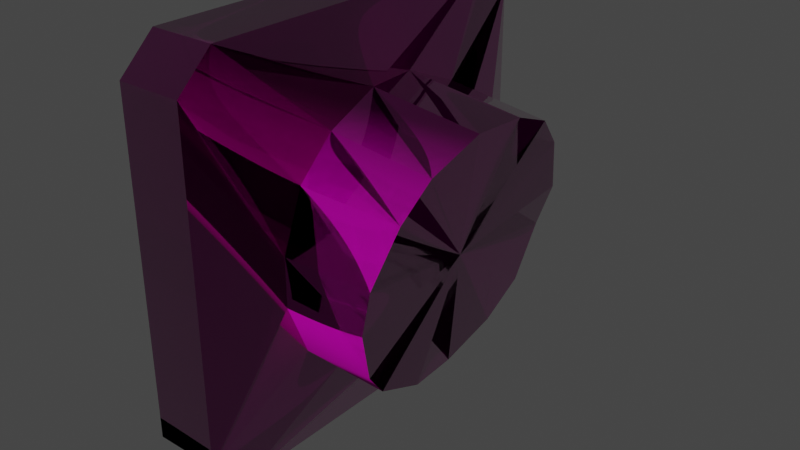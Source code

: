 # Source: pipe_vent_01.blend  (saved by Blender 3.5.10; exported with 4.5.12 LTS)
import bpy
from mathutils import Matrix  # noqa: F401  (used for matrix-valued properties, if any)

bpy.ops.wm.read_factory_settings(use_empty=True)
scene = bpy.context.scene
scene.name = 'Scene'

# ---- collections
col_collection = bpy.data.collections.new('Collection'); scene.collection.children.link(col_collection)

# ---- images (referenced by path relative to the original .blend; pixels are not part of the script)
import os
ASSET_DIR = os.environ.get("B2B_ASSET_DIR", "")  # directory of the original .blend (textures are referenced by path, not embedded)
HERE = os.path.dirname(os.path.abspath(__file__))  # packed textures are extracted next to this script under _unpacked/

def load_image(name, relpath, width, height, colorspace="sRGB"):
    """Load a texture the original file referenced (path relative to the .blend, or extracted next to this script)."""
    p = next((c for c in (os.path.join(HERE, relpath), os.path.join(ASSET_DIR, relpath)) if relpath and os.path.exists(c)), "")
    if p:
        img = bpy.data.images.load(p, check_existing=True)
        img.name = name
    else:  # same state as the original file: an image datablock whose file is absent (Cycles renders it pink)
        img = bpy.data.images.new(name, width, height)
        img.source = "FILE"
        img.filepath = "//" + (relpath or name)
    img.colorspace_settings.name = colorspace
    return img
img_heavy_06_diff_0_png = load_image('heavy_06_diff_0.png', 'heavy_06_diff_0.png', 1024, 1024, 'sRGB')
img_heavy_06_norm_0_png = load_image('heavy_06_norm_0.png', 'heavy_06_norm_0.png', 1024, 1024, 'Non-Color')
img_heavy_06_metal_0_png = load_image('heavy_06_metal_0.png', 'heavy_06_metal_0.png', 1024, 1024, 'Non-Color')
img_default_model_mask_0_png = load_image('default_model_mask_0.png', 'default_model_mask_0.png', 1024, 1024, 'Non-Color')
img_heavy_06_mask_0_png = load_image('heavy_06_mask_0.png', 'heavy_06_mask_0.png', 1024, 1024, 'sRGB')

# ---- materials (node trees are filled in below, after node groups)
mat_material__35_002 = bpy.data.materials.new('Material #35.002')
mat_material__35_002.use_transparent_shadow = False

# ---- node groups
ng_annoshader = bpy.data.node_groups.new('AnnoShader', 'ShaderNodeTree')
_s = ng_annoshader.interface.new_socket(name='Shader', in_out='OUTPUT', socket_type='NodeSocketShader')
_s = ng_annoshader.interface.new_socket(name='cDiffuse', in_out='INPUT', socket_type='NodeSocketColor')
_s = ng_annoshader.interface.new_socket(name='cDiffuseMultiplier', in_out='INPUT', socket_type='NodeSocketColor')
_s = ng_annoshader.interface.new_socket(name='Alpha', in_out='INPUT', socket_type='NodeSocketFloat')
_s = ng_annoshader.interface.new_socket(name='cNormal', in_out='INPUT', socket_type='NodeSocketColor')
_s = ng_annoshader.interface.new_socket(name='Glossiness', in_out='INPUT', socket_type='NodeSocketFloat')
_s = ng_annoshader.interface.new_socket(name='cMetallic', in_out='INPUT', socket_type='NodeSocketColor')
_s = ng_annoshader.interface.new_socket(name='cHeight', in_out='INPUT', socket_type='NodeSocketColor')
_s = ng_annoshader.interface.new_socket(name='cNightGlow', in_out='INPUT', socket_type='NodeSocketColor')
_s = ng_annoshader.interface.new_socket(name='cEmissiveColor', in_out='INPUT', socket_type='NodeSocketColor')
_s = ng_annoshader.interface.new_socket(name='EmissionStrength', in_out='INPUT', socket_type='NodeSocketFloat')
_s = ng_annoshader.interface.new_socket(name='cDyeMask', in_out='INPUT', socket_type='NodeSocketColor')
_N = ng_annoshader.nodes; _L = ng_annoshader.links
n0 = _N.new('NodeGroupInput'); n0.name = 'Group Input'; n0.location = (0, -900)
n1 = _N.new('ShaderNodeMix'); n1.name = 'Mix'; n1.location = (300, 300)
n1.data_type = 'RGBA'
n1.blend_type = 'MULTIPLY'
n1.inputs[0].default_value = 1.0
n2 = _N.new('ShaderNodeRGBToBW'); n2.name = 'RGB to BW'; n2.location = (300, 0)
n3 = _N.new('ShaderNodeMix'); n3.name = 'Mix.001'; n3.location = (600, 0)
n3.data_type = 'RGBA'
n3.blend_type = 'MULTIPLY'
n3.inputs[7].default_value = (1.0, 0.0, 0.0, 1.0)
n4 = _N.new('ShaderNodeSeparateColor'); n4.name = 'Separate RGB'; n4.location = (300, -300)
n5 = _N.new('ShaderNodeMath'); n5.name = 'Math'; n5.location = (600, -450)
n5.operation = 'POWER'
n5.inputs[1].default_value = 2.0
n6 = _N.new('ShaderNodeMath'); n6.name = 'Math.001'; n6.location = (600, -150)
n6.operation = 'POWER'
n6.inputs[1].default_value = 2.0
n7 = _N.new('ShaderNodeMath'); n7.name = 'Math.002'; n7.location = (750, -300)
n8 = _N.new('ShaderNodeMath'); n8.name = 'Math.003'; n8.location = (900, -300)
n8.operation = 'SUBTRACT'
n8.inputs[0].default_value = 1.0
n9 = _N.new('ShaderNodeMath'); n9.name = 'Math.004'; n9.location = (1050, -300)
n9.operation = 'SQRT'
n10 = _N.new('ShaderNodeCombineColor'); n10.name = 'Combine RGB'; n10.location = (1200, -300)
n11 = _N.new('ShaderNodeNormalMap'); n11.name = 'Normal Map'; n11.location = (1500, -300)
n11.inputs[0].default_value = 0.5
n12 = _N.new('ShaderNodeRGBToBW'); n12.name = 'RGB to BW.001'; n12.location = (1500, 0)
n13 = _N.new('ShaderNodeBump'); n13.name = 'Bump'; n13.location = (1800, -300)
n13.inputs[0].default_value = 0.5
n13.inputs[1].default_value = 1.0
n13.inputs[2].default_value = 1.0
n14 = _N.new('ShaderNodeMath'); n14.name = 'Math.005'; n14.location = (900, -900)
n14.operation = 'SUBTRACT'
n14.inputs[0].default_value = 1.0
n15 = _N.new('ShaderNodeRGBToBW'); n15.name = 'RGB to BW.002'; n15.location = (300, 0)
n16 = _N.new('ShaderNodeVectorMath'); n16.name = 'EmissionScale'; n16.location = (300, -1200)
n16.label = 'EmissionScale'
n16.operation = 'SCALE'
n16.inputs[3].default_value = 10.0
n17 = _N.new('ShaderNodeVectorMath'); n17.name = 'Vector Math'; n17.location = (600, -1200)
n17.operation = 'MULTIPLY'
n18 = _N.new('ShaderNodeObjectInfo'); n18.name = 'Object Info'; n18.location = (300, -1500)
n19 = _N.new('ShaderNodeMath'); n19.name = 'Math.006'; n19.location = (600, -1500)
n19.operation = 'FRACT'
n20 = _N.new('ShaderNodeValToRGB'); n20.name = 'ColorRamp'; n20.location = (900, -1500)
n20.color_ramp.interpolation = 'CONSTANT'
while len(n20.color_ramp.elements) > 1: n20.color_ramp.elements.remove(n20.color_ramp.elements[-1])
n20.color_ramp.elements[0].position = 0.0; n20.color_ramp.elements[0].color = (1.0, 0.0, 0.0, 1.0)
_e = n20.color_ramp.elements.new(0.3333); _e.color = (0.0, 1.0, 0.0, 1.0)
_e = n20.color_ramp.elements.new(0.6667); _e.color = (0.0, 0.0, 1.0, 1.0)
n21 = _N.new('ShaderNodeVectorMath'); n21.name = 'Vector Math.001'; n21.location = (1200, -1500)
n21.operation = 'MULTIPLY'
n22 = _N.new('ShaderNodeMix'); n22.name = 'Mix.002'; n22.location = (1500, -1200)
n22.data_type = 'RGBA'
n22.inputs[6].default_value = (0.0, 0.0, 0.0, 1.0)
n23 = _N.new('ShaderNodeBsdfPrincipled'); n23.name = 'Principled BSDF'; n23.location = (1200, -900)
n23.distribution = 'GGX'
n23.subsurface_method = 'RANDOM_WALK_SKIN'
n23.inputs[3].default_value = 1.45
n24 = _N.new('NodeGroupOutput'); n24.name = 'Group Output'; n24.location = (1500, -900)
_L.new(n0.outputs[1], n1.inputs[6])
_L.new(n0.outputs[0], n1.inputs[7])
_L.new(n0.outputs[10], n2.inputs[0])
_L.new(n2.outputs[0], n3.inputs[0])
_L.new(n1.outputs[2], n3.inputs[6])
_L.new(n0.outputs[3], n4.inputs[0])
_L.new(n4.outputs[0], n5.inputs[0])
_L.new(n4.outputs[1], n6.inputs[0])
_L.new(n5.outputs[0], n7.inputs[0])
_L.new(n6.outputs[0], n7.inputs[1])
_L.new(n7.outputs[0], n8.inputs[1])
_L.new(n8.outputs[0], n9.inputs[0])
_L.new(n4.outputs[0], n10.inputs[0])
_L.new(n4.outputs[1], n10.inputs[1])
_L.new(n9.outputs[0], n10.inputs[2])
_L.new(n10.outputs[0], n11.inputs[1])
_L.new(n0.outputs[6], n12.inputs[0])
_L.new(n12.outputs[0], n13.inputs[3])
_L.new(n11.outputs[0], n13.inputs[4])
_L.new(n0.outputs[4], n14.inputs[1])
_L.new(n0.outputs[5], n15.inputs[0])
_L.new(n0.outputs[8], n16.inputs[0])
_L.new(n3.outputs[2], n17.inputs[0])
_L.new(n16.outputs[0], n17.inputs[1])
_L.new(n18.outputs[0], n19.inputs[0])
_L.new(n19.outputs[0], n20.inputs[0])
_L.new(n20.outputs[0], n21.inputs[0])
_L.new(n0.outputs[7], n21.inputs[1])
_L.new(n21.outputs[0], n22.inputs[0])
_L.new(n17.outputs[0], n22.inputs[7])
_L.new(n0.outputs[2], n23.inputs[4])
_L.new(n14.outputs[0], n23.inputs[2])
_L.new(n13.outputs[0], n23.inputs[5])
_L.new(n3.outputs[2], n23.inputs[0])
_L.new(n15.outputs[0], n23.inputs[1])
_L.new(n0.outputs[9], n23.inputs[28])
_L.new(n22.outputs[2], n23.inputs[27])
_L.new(n23.outputs[0], n24.inputs[0])
n24.is_active_output = True

# ---- material node trees
mat_material__35_002.use_nodes = True; mat_material__35_002.node_tree.nodes.clear()
_N = mat_material__35_002.node_tree.nodes; _L = mat_material__35_002.node_tree.links
n0 = _N.new('ShaderNodeOutputMaterial'); n0.name = 'Material Output'; n0.location = (300, 300)
n1 = _N.new('ShaderNodeTexImage'); n1.name = 'cModelDiffTex'; n1.location = (-1200, 900)
n1.label = 'cModelDiffTex'
n1.image = img_heavy_06_diff_0_png
n2 = _N.new('ShaderNodeTexImage'); n2.name = 'cModelNormalTex'; n2.location = (-1200, 600)
n2.label = 'cModelNormalTex'
n2.image = img_heavy_06_norm_0_png
n3 = _N.new('ShaderNodeTexImage'); n3.name = 'cModelMetallicTex'; n3.location = (-1200, 300)
n3.label = 'cModelMetallicTex'
n3.image = img_heavy_06_metal_0_png
n4 = _N.new('ShaderNodeTexImage'); n4.name = 'cSeparateAOTex'; n4.location = (-1200, 0)
n4.label = 'cSeparateAOTex'
n4.image = img_default_model_mask_0_png
n5 = _N.new('ShaderNodeTexImage'); n5.name = 'cHeightMap'; n5.location = (-1200, -300)
n5.label = 'cHeightMap'
n6 = _N.new('ShaderNodeTexImage'); n6.name = 'cNightGlowMap'; n6.location = (-1200, -600)
n6.label = 'cNightGlowMap'
n6.image = img_heavy_06_mask_0_png
n7 = _N.new('ShaderNodeTexImage'); n7.name = 'cDyeMask'; n7.location = (-1200, -900)
n7.label = 'cDyeMask'
n8 = _N.new('ShaderNodeGroup'); n8.name = 'Group'; n8.location = (0, 0)
n8.node_tree = ng_annoshader
n8.inputs[9].default_value = 0.0
n9 = _N.new('ShaderNodeCombineRGB'); n9.name = 'cEmissiveColor'; n9.location = (900, 1050)
n9.label = 'cEmissiveColor'
n9.inputs[0].default_value = 0.972
n9.inputs[1].default_value = 0.7768
n9.inputs[2].default_value = 0.5587
n10 = _N.new('ShaderNodeCombineRGB'); n10.name = 'cDiffuseColor'; n10.location = (600, 1050)
n10.label = 'cDiffuseColor'
n10.inputs[0].default_value = 1.0
n10.inputs[1].default_value = 1.0
n10.inputs[2].default_value = 1.0
_L.new(n1.outputs[0], n8.inputs[0])
_L.new(n2.outputs[0], n8.inputs[3])
_L.new(n3.outputs[0], n8.inputs[5])
_L.new(n5.outputs[0], n8.inputs[6])
_L.new(n6.outputs[0], n8.inputs[7])
_L.new(n7.outputs[0], n8.inputs[10])
_L.new(n10.outputs[0], n8.inputs[1])
_L.new(n9.outputs[0], n8.inputs[8])
_L.new(n1.outputs[1], n8.inputs[2])
_L.new(n2.outputs[1], n8.inputs[4])
_L.new(n8.outputs[0], n0.inputs[0])
n0.is_active_output = True

# ---- world
world_world = bpy.data.worlds.new('World'); scene.world = world_world
world_world.use_nodes = True; world_world.node_tree.nodes.clear()
_N = world_world.node_tree.nodes; _L = world_world.node_tree.links
n0 = _N.new('ShaderNodeOutputWorld'); n0.name = 'World Output'; n0.location = (300, 300)
n1 = _N.new('ShaderNodeBackground'); n1.name = 'Background'; n1.location = (10, 300)
n1.inputs[0].default_value = (0.05088, 0.05088, 0.05088, 1.0)
_L.new(n1.outputs[0], n0.inputs[0])
n0.is_active_output = True
world_world.color = (0.05088, 0.05088, 0.05088)
world_world.use_sun_shadow = False
world_world.sun_shadow_jitter_overblur = 0.0

# ---- meshes
me_mesh_0_012 = bpy.data.meshes.new('Mesh_0.012')
me_mesh_0_012.from_pydata([(-0.01589, 0.08588, 0.01611), (-0.002671, 0.05827, 0.09497), (-0.01589, 0.08588, 0.1547), (-0.002671, 0.05827, 0.07504), (-0.005036, 0.04945, 0.1174), (-0.005036, 0.04945, 0.05263), (-0.002385, 0.0337, 0.1323), (-0.01634, 0.07139, 0.001166), (-0.01634, 0.07139, 0.1688), (-0.002385, 0.0337, 0.03852), (-0.004768, 0.012, 0.1414), (-0.004768, 0.012, 0.02856), (-0.003514, -0.008965, 0.1414), (-0.01611, -0.06875, 0.001166), (-0.01611, -0.06875, 0.1688), (-0.003514, -0.008965, 0.02856), (-0.00269, -0.03153, 0.1323), (-0.00269, -0.03153, 0.03852), (-0.003246, -0.04642, 0.1174), (-0.01656, -0.08324, 0.01611), (-0.01656, -0.08324, 0.1547), (-0.003246, -0.04642, 0.05263), (-0.002404, -0.0561, 0.09497), (-0.002404, -0.0561, 0.07504), (0.02427, 0.0562, 0.07255), (0.02698, 0.002195, 0.08168), (0.03101, 0.05569, 0.09081), (0.0218, 0.04698, 0.05014), (0.0356, 0.04715, 0.1132), (0.01825, 0.03375, 0.03603), (0.039, 0.03421, 0.1265), (0.01576, 0.01165, 0.0269), (0.04325, 0.01158, 0.1356), (0.01702, -0.009314, 0.0269), (0.04129, -0.008519, 0.1356), (0.01816, -0.03068, 0.03603), (0.022, -0.04202, 0.04931), (0.03891, -0.03022, 0.1265), (0.02658, -0.05055, 0.07255), (0.03579, -0.04185, 0.1132), (0.03011, -0.05021, 0.09081), (-0.002671, 0.05827, 0.07504), (0.03101, 0.05569, 0.09081), (-0.002671, 0.05827, 0.09497), (0.02427, 0.0562, 0.07255), (0.0356, 0.04715, 0.1132), (-0.005036, 0.04945, 0.05263), (-0.005036, 0.04945, 0.1174), (0.0218, 0.04698, 0.05014), (0.039, 0.03421, 0.1265), (-0.002385, 0.0337, 0.03852), (-0.002385, 0.0337, 0.1323), (0.01825, 0.03375, 0.03603), (-0.004768, 0.012, 0.02856), (0.01576, 0.01165, 0.0269), (0.04325, 0.01158, 0.1356), (-0.004768, 0.012, 0.1414), (0.04129, -0.008519, 0.1356), (-0.003514, -0.008965, 0.1414), (0.03891, -0.03022, 0.1265), (-0.00269, -0.03153, 0.1323), (0.03579, -0.04185, 0.1132), (-0.003246, -0.04642, 0.1174), (0.03011, -0.05021, 0.09081), (-0.002404, -0.0561, 0.09497), (0.02658, -0.05055, 0.07255), (-0.002404, -0.0561, 0.07504), (0.022, -0.04202, 0.04931), (-0.003246, -0.04642, 0.05263), (0.01816, -0.03068, 0.03603), (-0.00269, -0.03153, 0.03852), (0.01702, -0.009314, 0.0269), (-0.003514, -0.008965, 0.02856), (0.01576, 0.01165, 0.0269), (-0.004768, 0.012, 0.02856), (-0.04338, 0.08595, 0.01611), (-0.01589, 0.08588, 0.1547), (-0.04338, 0.08595, 0.1547), (-0.01589, 0.08588, 0.01611), (-0.01634, 0.07139, 0.1688), (-0.04382, 0.07146, 0.001166), (-0.04382, 0.07146, 0.1688), (-0.01634, 0.07139, 0.001166), (-0.01611, -0.06875, 0.1688), (-0.04359, -0.06869, 0.1688), (-0.04359, -0.06869, 0.001166), (-0.01611, -0.06875, 0.001166), (-0.04404, -0.08318, 0.01611), (-0.01656, -0.08324, 0.01611), (-0.04404, -0.08318, 0.1547), (-0.01656, -0.08324, 0.1547), (-0.04359, -0.06869, 0.1688), (-0.01611, -0.06875, 0.1688)], [], [(0, 2, 1), (1, 3, 0), (2, 4, 1), (0, 3, 5), (6, 4, 2), (7, 0, 5), (2, 8, 6), (5, 9, 7), (8, 10, 6), (7, 9, 11), (12, 10, 8), (13, 7, 11), (8, 14, 12), (11, 15, 13), (14, 16, 12), (13, 15, 17), (18, 16, 14), (19, 13, 17), (14, 20, 18), (17, 21, 19), (20, 22, 18), (19, 21, 23), (20, 19, 23), (23, 22, 20), (24, 26, 25), (24, 25, 27), (28, 25, 26), (25, 29, 27), (28, 30, 25), (29, 25, 31), (32, 25, 30), (33, 31, 25), (32, 34, 25), (33, 25, 35), (36, 35, 25), (37, 25, 34), (36, 25, 38), (37, 39, 25), (40, 38, 25), (40, 25, 39), (41, 43, 42), (42, 44, 41), (45, 42, 43), (46, 41, 44), (43, 47, 45), (44, 48, 46), (49, 45, 47), (50, 46, 48), (47, 51, 49), (48, 52, 50), (53, 50, 52), (52, 54, 53), (55, 49, 51), (51, 56, 55), (57, 55, 56), (56, 58, 57), (59, 57, 58), (58, 60, 59), (61, 59, 60), (60, 62, 61), (63, 61, 62), (62, 64, 63), (65, 63, 64), (64, 66, 65), (67, 65, 66), (66, 68, 67), (69, 67, 68), (68, 70, 69), (71, 69, 70), (70, 72, 71), (73, 71, 72), (72, 74, 73), (75, 77, 76), (76, 78, 75), (79, 76, 77), (80, 75, 78), (77, 81, 79), (78, 82, 80), (83, 79, 81), (81, 84, 83), (85, 80, 82), (82, 86, 85), (87, 85, 86), (86, 88, 87), (89, 87, 88), (88, 90, 89), (91, 89, 90), (90, 92, 91)])
me_mesh_0_012.polygons.foreach_set('use_smooth', [True] * 88)
_uv = me_mesh_0_012.uv_layers.new(name='UVMap')
_uv.uv.foreach_set('vector', [0.7183, 0.05762, 0.7183, 0.0752, 0.7148, 0.06787, 0.7148, 0.06787, 0.7148, 0.06543, 0.7183, 0.05762, 0.7183, 0.0752, 0.7139, 0.07031, 0.7148, 0.06787, 0.7183, 0.05762, 0.7148, 0.06543, 0.7139, 0.0625, 0.7119, 0.07227, 0.7139, 0.07031, 0.7183, 0.0752, 0.7163, 0.05615, 0.7183, 0.05762, 0.7139, 0.0625, 0.7183, 0.0752, 0.7163, 0.07715, 0.7119, 0.07227, 0.7139, 0.0625, 0.7119, 0.06055, 0.7163, 0.05615, 0.7163, 0.07715, 0.709, 0.07373, 0.7119, 0.07227, 0.7163, 0.05615, 0.7119, 0.06055, 0.709, 0.05957, 0.7065, 0.07373, 0.709, 0.07373, 0.7163, 0.07715, 0.6987, 0.05615, 0.7163, 0.05615, 0.709, 0.05957, 0.7163, 0.07715, 0.6987, 0.07715, 0.7065, 0.07373, 0.709, 0.05957, 0.7065, 0.05957, 0.6987, 0.05615, 0.6987, 0.07715, 0.7036, 0.07227, 0.7065, 0.07373, 0.6987, 0.05615, 0.7065, 0.05957, 0.7036, 0.06055, 0.7017, 0.07031, 0.7036, 0.07227, 0.6987, 0.07715, 0.6973, 0.05762, 0.6987, 0.05615, 0.7036, 0.06055, 0.6987, 0.07715, 0.6973, 0.0752, 0.7017, 0.07031, 0.7036, 0.06055, 0.7017, 0.0625, 0.6973, 0.05762, 0.6973, 0.0752, 0.7007, 0.06787, 0.7017, 0.07031, 0.6973, 0.05762, 0.7017, 0.0625, 0.7007, 0.06543, 0.6973, 0.0752, 0.6973, 0.05762, 0.7007, 0.06543, 0.7007, 0.06543, 0.7007, 0.06787, 0.6973, 0.0752, 0.7139, 0.06543, 0.7139, 0.06787, 0.7075, 0.06641, 0.7139, 0.06543, 0.7075, 0.06641, 0.7129, 0.0625, 0.7129, 0.07031, 0.7075, 0.06641, 0.7139, 0.06787, 0.7075, 0.06641, 0.7114, 0.06055, 0.7129, 0.0625, 0.7129, 0.07031, 0.7114, 0.07227, 0.7075, 0.06641, 0.7114, 0.06055, 0.7075, 0.06641, 0.709, 0.05957, 0.709, 0.07324, 0.7075, 0.06641, 0.7114, 0.07227, 0.7061, 0.05957, 0.709, 0.05957, 0.7075, 0.06641, 0.709, 0.07324, 0.7061, 0.07324, 0.7075, 0.06641, 0.7061, 0.05957, 0.7075, 0.06641, 0.7036, 0.06104, 0.7021, 0.0625, 0.7036, 0.06104, 0.7075, 0.06641, 0.7036, 0.07227, 0.7075, 0.06641, 0.7061, 0.07324, 0.7021, 0.0625, 0.7075, 0.06641, 0.7012, 0.06543, 0.7036, 0.07227, 0.7021, 0.07031, 0.7075, 0.06641, 0.7012, 0.06787, 0.7012, 0.06543, 0.7075, 0.06641, 0.7012, 0.06787, 0.7075, 0.06641, 0.7021, 0.07031, 0.6401, 0.06934, 0.6382, 0.06982, 0.6377, 0.06592, 0.6377, 0.06592, 0.6401, 0.06592, 0.6401, 0.06934, 0.6353, 0.06592, 0.6377, 0.06592, 0.6382, 0.06982, 0.6431, 0.06885, 0.6401, 0.06934, 0.6401, 0.06592, 0.6382, 0.06982, 0.6353, 0.07031, 0.6353, 0.06592, 0.6401, 0.06592, 0.6426, 0.06592, 0.6431, 0.06885, 0.6328, 0.06543, 0.6353, 0.06592, 0.6353, 0.07031, 0.645, 0.06836, 0.6431, 0.06885, 0.6426, 0.06592, 0.6353, 0.07031, 0.6328, 0.07031, 0.6328, 0.06543, 0.6426, 0.06592, 0.645, 0.06592, 0.645, 0.06836, 0.6479, 0.06787, 0.645, 0.06836, 0.645, 0.06592, 0.645, 0.06592, 0.6479, 0.06592, 0.6479, 0.06787, 0.6304, 0.06543, 0.6328, 0.06543, 0.6328, 0.07031, 0.6328, 0.07031, 0.6299, 0.07031, 0.6304, 0.06543, 0.6279, 0.06543, 0.6304, 0.06543, 0.6299, 0.07031, 0.6299, 0.07031, 0.6279, 0.07031, 0.6279, 0.06543, 0.625, 0.06543, 0.6279, 0.06543, 0.6279, 0.07031, 0.6279, 0.07031, 0.625, 0.07031, 0.625, 0.06543, 0.623, 0.06543, 0.625, 0.06543, 0.625, 0.07031, 0.625, 0.07031, 0.6226, 0.07031, 0.623, 0.06543, 0.6201, 0.06592, 0.623, 0.06543, 0.6226, 0.07031, 0.6226, 0.07031, 0.6201, 0.06982, 0.6201, 0.06592, 0.6182, 0.06592, 0.6201, 0.06592, 0.6201, 0.06982, 0.6201, 0.06982, 0.6177, 0.06934, 0.6182, 0.06592, 0.6152, 0.06543, 0.6182, 0.06592, 0.6177, 0.06934, 0.6177, 0.06934, 0.6152, 0.06836, 0.6152, 0.06543, 0.6133, 0.06543, 0.6152, 0.06543, 0.6152, 0.06836, 0.6152, 0.06836, 0.6128, 0.06787, 0.6133, 0.06543, 0.6108, 0.06494, 0.6133, 0.06543, 0.6128, 0.06787, 0.6128, 0.06787, 0.6104, 0.06689, 0.6108, 0.06494, 0.6084, 0.06396, 0.6108, 0.06494, 0.6104, 0.06689, 0.6104, 0.06689, 0.6079, 0.06641, 0.6084, 0.06396, 0.6348, 0.05664, 0.6455, 0.05664, 0.6455, 0.05859, 0.6455, 0.05859, 0.6348, 0.05859, 0.6348, 0.05664, 0.647, 0.05859, 0.6455, 0.05859, 0.6455, 0.05664, 0.6333, 0.05664, 0.6348, 0.05664, 0.6348, 0.05859, 0.6455, 0.05664, 0.647, 0.05664, 0.647, 0.05859, 0.6348, 0.05859, 0.6333, 0.05859, 0.6333, 0.05664, 0.6577, 0.05859, 0.647, 0.05859, 0.647, 0.05664, 0.647, 0.05664, 0.6577, 0.05664, 0.6577, 0.05859, 0.6226, 0.05664, 0.6333, 0.05664, 0.6333, 0.05859, 0.6333, 0.05859, 0.6226, 0.05859, 0.6226, 0.05664, 0.6211, 0.05664, 0.6226, 0.05664, 0.6226, 0.05859, 0.6226, 0.05859, 0.6211, 0.05859, 0.6211, 0.05664, 0.6104, 0.05664, 0.6211, 0.05664, 0.6211, 0.05859, 0.6211, 0.05859, 0.6104, 0.05859, 0.6104, 0.05664, 0.6089, 0.05664, 0.6104, 0.05664, 0.6104, 0.05859, 0.6104, 0.05859, 0.6089, 0.05859, 0.6089, 0.05664])
me_mesh_0_012.materials.append(mat_material__35_002)
me_mesh_0_012.update()
me_mesh_0_012.normals_split_custom_set([tuple(v) for v in zip(*[iter([0.9664, 0.205, -0.1552, 0.9641, 0.2304, 0.1318, 0.9256, 0.3754, 0.04868, 0.9256, 0.3754, 0.04868, 0.9261, 0.3728, -0.05706, 0.9664, 0.205, -0.1552, 0.9641, 0.2304, 0.1318, 0.9692, 0.2068, 0.1338, 0.9256, 0.3754, 0.04868, 0.9664, 0.205, -0.1552, 0.9261, 0.3728, -0.05706, 0.9713, 0.1646, -0.1714, 0.9679, 0.09886, 0.2311, 0.9692, 0.2068, 0.1338, 0.9641, 0.2304, 0.1318, 0.9664, 0.113, -0.2307, 0.9664, 0.205, -0.1552, 0.9713, 0.1646, -0.1714, 0.9641, 0.2304, 0.1318, 0.9648, 0.0982, 0.2441, 0.9679, 0.09886, 0.2311, 0.9713, 0.1646, -0.1714, 0.9733, 0.1147, -0.1986, 0.9664, 0.113, -0.2307, 0.9648, 0.0982, 0.2441, 0.9218, 0.1217, 0.368, 0.9679, 0.09886, 0.2311, 0.9664, 0.113, -0.2307, 0.9733, 0.1147, -0.1986, 0.9287, 0.009596, -0.3707, 0.9182, -0.002375, 0.3961, 0.9218, 0.1217, 0.368, 0.9648, 0.0982, 0.2441, 0.9645, -0.133, -0.2281, 0.9664, 0.113, -0.2307, 0.9287, 0.009596, -0.3707, 0.9648, 0.0982, 0.2441, 0.9632, -0.1426, 0.228, 0.9182, -0.002375, 0.3961, 0.9287, 0.009596, -0.3707, 0.9138, 0.09912, -0.3939, 0.9645, -0.133, -0.2281, 0.9632, -0.1426, 0.228, 0.9669, -0.1218, 0.2244, 0.9182, -0.002375, 0.3961, 0.9645, -0.133, -0.2281, 0.9138, 0.09912, -0.3939, 0.9701, -0.104, -0.2193, 0.9669, -0.2049, 0.152, 0.9669, -0.1218, 0.2244, 0.9632, -0.1426, 0.228, 0.9643, -0.2357, -0.1208, 0.9645, -0.133, -0.2281, 0.9701, -0.104, -0.2193, 0.9632, -0.1426, 0.228, 0.9621, -0.2498, 0.1092, 0.9669, -0.2049, 0.152, 0.9701, -0.104, -0.2193, 0.968, -0.1832, -0.1713, 0.9643, -0.2357, -0.1208, 0.9621, -0.2498, 0.1092, 0.9234, -0.3828, 0.026, 0.9669, -0.2049, 0.152, 0.9643, -0.2357, -0.1208, 0.968, -0.1832, -0.1713, 0.9214, -0.3868, -0.03693, 0.9621, -0.2498, 0.1092, 0.9643, -0.2357, -0.1208, 0.9214, -0.3868, -0.03693, 0.9214, -0.3868, -0.03693, 0.9234, -0.3828, 0.026, 0.9621, -0.2498, 0.1092, 0.9684, -0.03409, -0.2471, 0.943, -0.005518, -0.3327, 0.9741, -0.009844, -0.226, 0.9684, -0.03409, -0.2471, 0.9741, -0.009844, -0.226, 0.9905, 0.01036, -0.1369, 0.9763, -0.03677, -0.2132, 0.9741, -0.009844, -0.226, 0.943, -0.005518, -0.3327, 0.9741, -0.009844, -0.226, 0.974, -0.04995, -0.2211, 0.9905, 0.01036, -0.1369, 0.9763, -0.03677, -0.2132, 0.9512, 0.04067, -0.3058, 0.9741, -0.009844, -0.226, 0.974, -0.04995, -0.2211, 0.9741, -0.009844, -0.226, 0.982, 0.04328, -0.1839, 0.9664, -0.0184, -0.2565, 0.9741, -0.009844, -0.226, 0.9512, 0.04067, -0.3058, 0.9777, 0.04142, -0.2058, 0.982, 0.04328, -0.1839, 0.9741, -0.009844, -0.226, 0.9664, -0.0184, -0.2565, 0.9579, -0.08481, -0.2741, 0.9741, -0.009844, -0.226, 0.9777, 0.04142, -0.2058, 0.9741, -0.009844, -0.226, 0.9766, 0.02951, -0.2131, 0.9674, 0.03658, -0.2507, 0.9766, 0.02951, -0.2131, 0.9741, -0.009844, -0.226, 0.9731, 0.04375, -0.2263, 0.9741, -0.009844, -0.226, 0.9579, -0.08481, -0.2741, 0.9674, 0.03658, -0.2507, 0.9741, -0.009844, -0.226, 0.9852, -0.001065, -0.1716, 0.9731, 0.04375, -0.2263, 0.9752, 0.0149, -0.2207, 0.9741, -0.009844, -0.226, 0.9776, 0.008491, -0.2104, 0.9852, -0.001065, -0.1716, 0.9741, -0.009844, -0.226, 0.9776, 0.008491, -0.2104, 0.9741, -0.009844, -0.226, 0.9752, 0.0149, -0.2207, 0.0524, 0.9817, -0.1833, 0.0864, 0.976, 0.1997, 0.09597, 0.9768, 0.1915, 0.09597, 0.9768, 0.1915, 0.06476, 0.9835, -0.1689, 0.0524, 0.9817, -0.1833, 0.09859, 0.8428, 0.529, 0.09597, 0.9768, 0.1915, 0.0864, 0.976, 0.1997, 0.0006459, 0.8151, -0.5793, 0.0524, 0.9817, -0.1833, 0.06476, 0.9835, -0.1689, 0.0864, 0.976, 0.1997, 0.09369, 0.8292, 0.5511, 0.09859, 0.8428, 0.529, 0.06476, 0.9835, -0.1689, -0.01249, 0.8224, -0.5687, 0.0006459, 0.8151, -0.5793, 0.1118, 0.5549, 0.8244, 0.09859, 0.8428, 0.529, 0.09369, 0.8292, 0.5511, -0.06675, 0.5848, -0.8085, 0.0006459, 0.8151, -0.5793, -0.01249, 0.8224, -0.5687, 0.09369, 0.8292, 0.5511, 0.1097, 0.532, 0.8396, 0.1118, 0.5549, 0.8244, -0.01249, 0.8224, -0.5687, -0.07432, 0.6133, -0.7863, -0.06675, 0.5848, -0.8085, -0.3012, 0.3959, -0.8675, -0.06675, 0.5848, -0.8085, -0.07432, 0.6133, -0.7863, -0.07432, 0.6133, -0.7863, 0.1323, 0.4024, -0.9058, -0.3012, 0.3959, -0.8675, 0.1119, 0.1838, 0.9766, 0.1118, 0.5549, 0.8244, 0.1097, 0.532, 0.8396, 0.1097, 0.532, 0.8396, 0.11, 0.1918, 0.9753, 0.1119, 0.1838, 0.9766, 0.1142, -0.1835, 0.9763, 0.1119, 0.1838, 0.9766, 0.11, 0.1918, 0.9753, 0.11, 0.1918, 0.9753, 0.1228, -0.1701, 0.9778, 0.1142, -0.1835, 0.9763, 0.1072, -0.5766, 0.8099, 0.1142, -0.1835, 0.9763, 0.1228, -0.1701, 0.9778, 0.1228, -0.1701, 0.9778, 0.132, -0.552, 0.8233, 0.1072, -0.5766, 0.8099, 0.1142, -0.8547, 0.5064, 0.1072, -0.5766, 0.8099, 0.132, -0.552, 0.8233, 0.132, -0.552, 0.8233, 0.1488, -0.8271, 0.542, 0.1142, -0.8547, 0.5064, 0.1438, -0.9714, 0.1889, 0.1142, -0.8547, 0.5064, 0.1488, -0.8271, 0.542, 0.1488, -0.8271, 0.542, 0.1697, -0.9597, 0.2239, 0.1438, -0.9714, 0.1889, 0.1326, -0.9749, -0.1789, 0.1438, -0.9714, 0.1889, 0.1697, -0.9597, 0.2239, 0.1697, -0.9597, 0.2239, 0.1399, -0.9689, -0.2039, 0.1326, -0.9749, -0.1789, 0.07171, -0.8507, -0.5207, 0.1326, -0.9749, -0.1789, 0.1399, -0.9689, -0.2039, 0.1399, -0.9689, -0.2039, 0.05133, -0.8238, -0.5645, 0.07171, -0.8507, -0.5207, -0.0398, -0.5535, -0.8319, 0.07171, -0.8507, -0.5207, 0.05133, -0.8238, -0.5645, 0.05133, -0.8238, -0.5645, -0.06283, -0.5349, -0.8426, -0.0398, -0.5535, -0.8319, -0.1017, -0.2166, -0.9709, -0.0398, -0.5535, -0.8319, -0.06283, -0.5349, -0.8426, -0.06283, -0.5349, -0.8426, -0.1124, -0.2142, -0.9703, -0.1017, -0.2166, -0.9709, 0.126, -0.03221, -0.9915, -0.1017, -0.2166, -0.9709, -0.1124, -0.2142, -0.9703, -0.1124, -0.2142, -0.9703, -0.2802, 0.01448, -0.9598, 0.126, -0.03221, -0.9915, -0.00254, 0.9256, -0.3784, -0.002729, 0.9172, 0.3984, -0.002541, 0.9216, 0.3882, -0.002541, 0.9216, 0.3882, -0.002449, 0.9295, -0.3689, -0.00254, 0.9256, -0.3784, -0.0001833, 0.3779, 0.9259, -0.002541, 0.9216, 0.3882, -0.002729, 0.9172, 0.3984, -9.462e-05, 0.3936, -0.9193, -0.00254, 0.9256, -0.3784, -0.002449, 0.9295, -0.3689, -0.002729, 0.9172, 0.3984, -0.0003368, 0.37, 0.929, -0.0001833, 0.3779, 0.9259, -0.002449, 0.9295, -0.3689, -4.806e-06, 0.4014, -0.9159, -9.462e-05, 0.3936, -0.9193, 0.3839, 0.009092, 0.9233, -0.0001833, 0.3779, 0.9259, -0.0003368, 0.37, 0.929, -0.0003368, 0.37, 0.929, -0.3839, -0.009093, 0.9233, 0.3839, 0.009092, 0.9233, -0.009591, -0.3964, -0.918, -9.462e-05, 0.3936, -0.9193, -4.806e-06, 0.4014, -0.9159, -4.806e-06, 0.4014, -0.9159, -0.009472, -0.3886, -0.9214, -0.009591, -0.3964, -0.918, -0.007043, -0.9258, -0.3779, -0.009591, -0.3964, -0.918, -0.009472, -0.3886, -0.9214, -0.009472, -0.3886, -0.9214, -0.006932, -0.9219, -0.3874, -0.007043, -0.9258, -0.3779, -0.007187, -0.9234, 0.3837, -0.007043, -0.9258, -0.3779, -0.006932, -0.9219, -0.3874, -0.006932, -0.9219, -0.3874, -0.007038, -0.9191, 0.3938, -0.007187, -0.9234, 0.3837, -0.3704, -0.636, 0.677, -0.007187, -0.9234, 0.3837, -0.007038, -0.9191, 0.3938, -0.007038, -0.9191, 0.3938, 0.3673, -0.6607, 0.6546, -0.3704, -0.636, 0.677])] * 3)])

# ---- objects
ob_main_file_pipe_vent_01_cfg = bpy.data.objects.new('MAIN_FILE_pipe_vent_01.cfg', None)
ob_model_pipe_vent_01 = bpy.data.objects.new('MODEL_pipe_vent_01', me_mesh_0_012)

# ---- transforms, parenting, visibility, modifiers, constraints
ob_main_file_pipe_vent_01_cfg.location = (0.0, 0.0, 0.0)
ob_main_file_pipe_vent_01_cfg.empty_display_type = 'SINGLE_ARROW'
ob_model_pipe_vent_01.parent = ob_main_file_pipe_vent_01_cfg
ob_model_pipe_vent_01.location = (0.0, 0.0, 0.0)
ob_model_pipe_vent_01.rotation_mode = 'QUATERNION'
ob_model_pipe_vent_01.rotation_quaternion = (1.0, 0.0, 0.0, 0.0)

# ---- collection membership
scene.collection.objects.link(ob_main_file_pipe_vent_01_cfg)
scene.collection.objects.link(ob_model_pipe_vent_01)

# ---- scene / render settings (as saved in the file)
scene.frame_start = 1; scene.frame_end = 250; scene.frame_set(1)
scene.render.engine = 'BLENDER_EEVEE_NEXT'
scene.cycles.sampling_pattern = 'TABULATED_SOBOL'
scene.cycles.use_light_tree = False
scene.view_settings.view_transform = 'Filmic'
bpy.context.view_layer.update()

# ---- added for rendering (the .blend has no active camera and no usable light): camera, sun
cam_auto = bpy.data.cameras.new('AutoCamera')
cam_auto.lens = 50.0
cam_auto.sensor_width = 36.0
cam_auto.clip_end = 1000.0
ob_auto_camera = bpy.data.objects.new('AutoCamera', cam_auto)
scene.collection.objects.link(ob_auto_camera)
ob_auto_camera.location = (0.234325, -0.280315, 0.272782)
ob_auto_camera.rotation_euler = (1.09748, -7.21219e-08, 0.694738)
scene.camera = ob_auto_camera
light_auto_sun = bpy.data.lights.new('AutoSun', 'SUN')
light_auto_sun.energy = 3.0
light_auto_sun.angle = 0.0523599
ob_auto_sun = bpy.data.objects.new('AutoSun', light_auto_sun)
scene.collection.objects.link(ob_auto_sun)
ob_auto_sun.rotation_euler = (0.872665, 0.174533, 0.523599)
bpy.context.view_layer.update()
